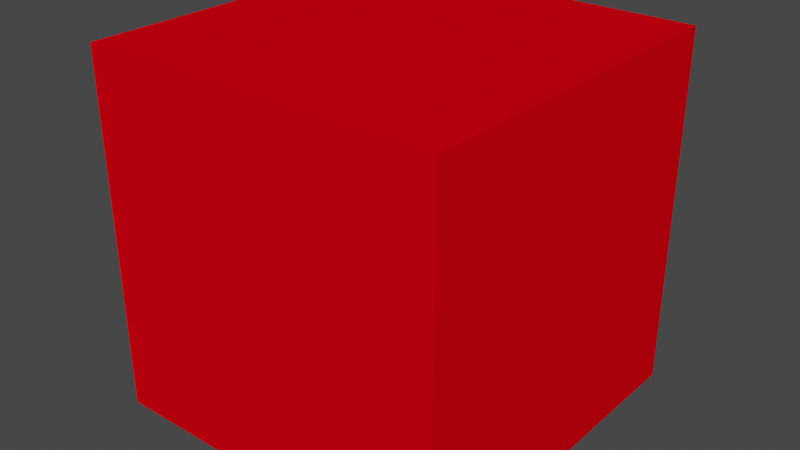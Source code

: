 # Source: mat_test.blend  (saved by Blender 2.91.10; exported with 4.5.12 LTS)
import bpy
from mathutils import Matrix  # noqa: F401  (used for matrix-valued properties, if any)

bpy.ops.wm.read_factory_settings(use_empty=True)
scene = bpy.context.scene
scene.name = 'Scene'

# ---- collections
col_collection = bpy.data.collections.new('Collection'); scene.collection.children.link(col_collection)

# ---- images (referenced by path relative to the original .blend; pixels are not part of the script)
import os
ASSET_DIR = os.environ.get("B2B_ASSET_DIR", "")  # directory of the original .blend (textures are referenced by path, not embedded)
HERE = os.path.dirname(os.path.abspath(__file__))  # packed textures are extracted next to this script under _unpacked/

def load_image(name, relpath, width, height, colorspace="sRGB"):
    """Load a texture the original file referenced (path relative to the .blend, or extracted next to this script)."""
    p = next((c for c in (os.path.join(HERE, relpath), os.path.join(ASSET_DIR, relpath)) if relpath and os.path.exists(c)), "")
    if p:
        img = bpy.data.images.load(p, check_existing=True)
        img.name = name
    else:  # same state as the original file: an image datablock whose file is absent (Cycles renders it pink)
        img = bpy.data.images.new(name, width, height)
        img.source = "FILE"
        img.filepath = "//" + (relpath or name)
    img.colorspace_settings.name = colorspace
    return img
img_deadpizza2_png = load_image('deadpizza2.png', 'deadpizza2.png', 1024, 1024, 'sRGB')

# ---- materials (node trees are filled in below, after node groups)
mat_mymaterial = bpy.data.materials.new('MyMaterial')
mat_mymaterial.use_transparent_shadow = False
mat_mymaterial.diffuse_color = (0.8, 0.0, 0.005922, 1.0)
mat_mymaterial.roughness = 0.5093
mat_mymaterial.specular_intensity = 1.0
mat_mymaterial.metallic = 1.0

# ---- material node trees

# ---- world
world_world = bpy.data.worlds.new('World'); scene.world = world_world
world_world.color = (0.05088, 0.05088, 0.05088)
world_world.use_sun_shadow = False
world_world.sun_shadow_jitter_overblur = 0.0

# ---- meshes
me_cube = bpy.data.meshes.new('Cube')
me_cube.from_pydata([(1.0, 1.0, 1.0), (1.0, 1.0, -1.0), (1.0, -1.0, 1.0), (1.0, -1.0, -1.0), (-1.0, 1.0, 1.0), (-1.0, 1.0, -1.0), (-1.0, -1.0, 1.0), (-1.0, -1.0, -1.0)], [], [(0, 4, 6, 2), (3, 2, 6, 7), (7, 6, 4, 5), (5, 1, 3, 7), (1, 0, 2, 3), (5, 4, 0, 1)])
_uv = me_cube.uv_layers.new(name='UVMap')
_uv.uv.foreach_set('vector', [0.625, 0.5, 0.875, 0.5, 0.875, 0.75, 0.625, 0.75, 0.375, 0.75, 0.625, 0.75, 0.625, 1.0, 0.375, 1.0, 0.375, 0.0, 0.625, 0.0, 0.625, 0.25, 0.375, 0.25, 0.125, 0.5, 0.375, 0.5, 0.375, 0.75, 0.125, 0.75, 0.375, 0.5, 0.625, 0.5, 0.625, 0.75, 0.375, 0.75, 0.375, 0.25, 0.625, 0.25, 0.625, 0.5, 0.375, 0.5])
me_cube.materials.append(mat_mymaterial)
me_cube.use_remesh_preserve_volume = False
me_cube.use_remesh_preserve_attributes = False
me_cube.use_mirror_vertex_groups = False
me_cube.update()

# ---- objects
ob_cube = bpy.data.objects.new('Cube', me_cube)

# ---- transforms, parenting, visibility, modifiers, constraints
ob_cube.location = (0.0, 0.0, 0.0)
ob_cube.lock_rotations_4d = False
ob_cube.empty_display_type = 'ARROWS'
ob_cube.lineart.crease_threshold = 0.0

# ---- collection membership
col_collection.objects.link(ob_cube)

# ---- scene / render settings (as saved in the file)
scene.frame_start = 1; scene.frame_end = 250; scene.frame_set(1)
scene.render.engine = 'BLENDER_EEVEE_NEXT'
scene.cycles.use_denoising = False
scene.cycles.samples = 128
scene.cycles.sampling_pattern = 'TABULATED_SOBOL'
scene.cycles.use_adaptive_sampling = False
scene.cycles.use_light_tree = False
scene.view_settings.view_transform = 'Filmic'
bpy.context.view_layer.update()

# ---- added for rendering (the .blend has no active camera and no usable light): camera, sun
cam_auto = bpy.data.cameras.new('AutoCamera')
cam_auto.lens = 50.0
cam_auto.sensor_width = 36.0
cam_auto.clip_end = 1000.0
ob_auto_camera = bpy.data.objects.new('AutoCamera', cam_auto)
scene.collection.objects.link(ob_auto_camera)
ob_auto_camera.location = (3.20507, -3.84609, 2.56406)
ob_auto_camera.rotation_euler = (1.09748, -7.21219e-08, 0.694738)
scene.camera = ob_auto_camera
light_auto_sun = bpy.data.lights.new('AutoSun', 'SUN')
light_auto_sun.energy = 3.0
light_auto_sun.angle = 0.0523599
ob_auto_sun = bpy.data.objects.new('AutoSun', light_auto_sun)
scene.collection.objects.link(ob_auto_sun)
ob_auto_sun.rotation_euler = (0.872665, 0.174533, 0.523599)
bpy.context.view_layer.update()
